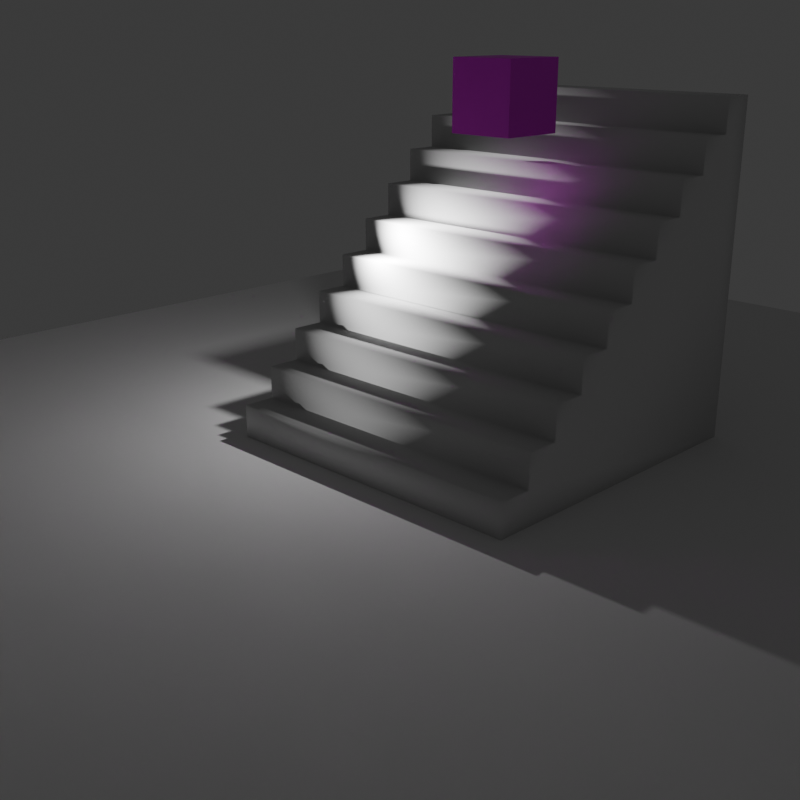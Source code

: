 # Source: physics_stairs_scene.blend  (saved by Blender 4.0.36; exported with 4.5.12 LTS)
import bpy
from mathutils import Matrix  # noqa: F401  (used for matrix-valued properties, if any)

bpy.ops.wm.read_factory_settings(use_empty=True)
scene = bpy.context.scene
scene.name = 'Scene'

# ---- collections
col_collection = bpy.data.collections.new('Collection'); scene.collection.children.link(col_collection)

# ---- images (referenced by path relative to the original .blend; pixels are not part of the script)
import os
ASSET_DIR = os.environ.get("B2B_ASSET_DIR", "")  # directory of the original .blend (textures are referenced by path, not embedded)
HERE = os.path.dirname(os.path.abspath(__file__))  # packed textures are extracted next to this script under _unpacked/

def load_image(name, relpath, width, height, colorspace="sRGB"):
    """Load a texture the original file referenced (path relative to the .blend, or extracted next to this script)."""
    p = next((c for c in (os.path.join(HERE, relpath), os.path.join(ASSET_DIR, relpath)) if relpath and os.path.exists(c)), "")
    if p:
        img = bpy.data.images.load(p, check_existing=True)
        img.name = name
    else:  # same state as the original file: an image datablock whose file is absent (Cycles renders it pink)
        img = bpy.data.images.new(name, width, height)
        img.source = "FILE"
        img.filepath = "//" + (relpath or name)
    img.colorspace_settings.name = colorspace
    return img
img_adachi_cube_texture_png = load_image('adachi_cube_texture.png', 'adachi_cube_texture.png', 1024, 1024, 'sRGB')

# ---- materials (node trees are filled in below, after node groups)
mat_material_001 = bpy.data.materials.new('Material.001')
mat_material_001.use_transparent_shadow = False
mat_material_001.roughness = 0.5

# ---- material node trees
mat_material_001.use_nodes = True; mat_material_001.node_tree.nodes.clear()
_N = mat_material_001.node_tree.nodes; _L = mat_material_001.node_tree.links
n0 = _N.new('ShaderNodeBsdfPrincipled'); n0.name = 'Principled BSDF'; n0.location = (0, 300)
n0.inputs[3].default_value = 1.45
n0.inputs[27].default_value = (0.0, 0.0, 0.0, 1.0)
n1 = _N.new('ShaderNodeOutputMaterial'); n1.name = 'Material Output'; n1.location = (280, 300)
n2 = _N.new('ShaderNodeTexImage'); n2.name = 'Image Texture'; n2.location = (-480, 300)
n2.image = img_adachi_cube_texture_png
_L.new(n2.outputs[0], n0.inputs[0])
_L.new(n0.outputs[0], n1.inputs[0])
n1.is_active_output = True

# ---- world
world_world = bpy.data.worlds.new('World'); scene.world = world_world
world_world.use_nodes = True; world_world.node_tree.nodes.clear()
_N = world_world.node_tree.nodes; _L = world_world.node_tree.links
n0 = _N.new('ShaderNodeOutputWorld'); n0.name = 'World Output'; n0.location = (300, 300)
n1 = _N.new('ShaderNodeBackground'); n1.name = 'Background'; n1.location = (10, 300)
n1.inputs[0].default_value = (0.05088, 0.05088, 0.05088, 1.0)
_L.new(n1.outputs[0], n0.inputs[0])
n0.is_active_output = True
world_world.color = (0.05088, 0.05088, 0.05088)
world_world.use_sun_shadow = False
world_world.sun_shadow_jitter_overblur = 0.0

# ---- cameras
cam_camera = bpy.data.cameras.new('Camera')
cam_camera.clip_end = 100.0
cam_camera.sensor_height = 36.0
cam_camera.ortho_scale = 7.314

# ---- lights
light_light = bpy.data.lights.new('Light', 'POINT')
light_light.transmission_factor = 0.0
light_light.use_soft_falloff = False
light_light.energy = 1000.0
light_light.shadow_soft_size = 0.1
light_light.shadow_maximum_resolution = 0.006
light_light.use_absolute_resolution = True

# ---- meshes
me_stairs = bpy.data.meshes.new('stairs')
me_stairs.from_pydata([(10.0, 1.0, 10.0), (10.0, 0.0, 10.0), (10.0, 1.0, 9.0), (10.0, 2.0, 9.0), (10.0, 2.0, 8.0), (10.0, 3.0, 8.0), (10.0, 3.0, 7.0), (10.0, 4.0, 7.0), (10.0, 4.0, 6.0), (10.0, 5.0, 6.0), (10.0, 5.0, 5.0), (10.0, 6.0, 5.0), (10.0, 6.0, 4.0), (10.0, 7.0, 4.0), (10.0, 7.0, 3.0), (10.0, 8.0, 3.0), (10.0, 8.0, 2.0), (10.0, 9.0, 2.0), (10.0, 9.0, 1.0), (10.0, 10.0, 0.0), (10.0, 10.0, 1.0), (10.0, 0.0, 0.0), (0.0, 10.0, 1.0), (0.0, 9.0, 1.0), (0.0, 0.0, 0.0), (0.0, 10.0, 0.0), (0.0, 8.0, 2.0), (0.0, 9.0, 2.0), (0.0, 7.0, 3.0), (0.0, 8.0, 3.0), (0.0, 6.0, 4.0), (0.0, 7.0, 4.0), (0.0, 5.0, 5.0), (0.0, 6.0, 5.0), (0.0, 4.0, 6.0), (0.0, 5.0, 6.0), (0.0, 3.0, 7.0), (0.0, 4.0, 7.0), (0.0, 2.0, 8.0), (0.0, 3.0, 8.0), (0.0, 1.0, 9.0), (0.0, 2.0, 9.0), (0.0, 0.0, 10.0), (0.0, 1.0, 10.0)], [], [(0, 1, 2), (3, 2, 4), (5, 4, 6), (7, 6, 8), (9, 8, 10), (11, 10, 12), (13, 12, 14), (15, 14, 16), (17, 16, 18), (18, 19, 20), (21, 18, 16), (21, 16, 14), (21, 14, 12), (21, 12, 10), (21, 10, 8), (21, 8, 6), (21, 6, 4), (21, 4, 2), (21, 2, 1), (18, 21, 19), (22, 18, 20), (18, 22, 23), (24, 19, 21), (19, 24, 25), (25, 23, 22), (23, 26, 27), (24, 23, 25), (26, 28, 29), (23, 24, 26), (28, 30, 31), (26, 24, 28), (30, 32, 33), (28, 24, 30), (32, 34, 35), (30, 24, 32), (34, 36, 37), (32, 24, 34), (36, 38, 39), (34, 24, 36), (38, 40, 41), (36, 24, 38), (38, 24, 40), (42, 40, 24), (40, 42, 43), (19, 22, 20), (22, 19, 25), (24, 1, 42), (1, 24, 21), (27, 16, 17), (16, 27, 26), (18, 27, 17), (27, 18, 23), (29, 14, 15), (14, 29, 28), (16, 29, 15), (29, 16, 26), (31, 12, 13), (12, 31, 30), (14, 31, 13), (31, 14, 28), (33, 10, 11), (10, 33, 32), (12, 33, 11), (33, 12, 30), (35, 8, 9), (8, 35, 34), (10, 35, 9), (35, 10, 32), (37, 6, 7), (6, 37, 36), (8, 37, 7), (37, 8, 34), (39, 4, 5), (4, 39, 38), (6, 39, 5), (39, 6, 36), (41, 2, 3), (2, 41, 40), (4, 41, 3), (41, 4, 38), (43, 1, 0), (1, 43, 42), (2, 43, 0), (43, 2, 40)])
me_stairs.polygons.foreach_set('use_smooth', [True] * 84)
me_stairs.update()
me_cube_001 = bpy.data.meshes.new('Cube.001')
me_cube_001.from_pydata([(1.0, 1.0, -1.0), (1.0, -1.0, -1.0), (1.0, 1.0, 1.0), (1.0, -1.0, 1.0), (-1.0, 1.0, -1.0), (-1.0, -1.0, -1.0), (-1.0, 1.0, 1.0), (-1.0, -1.0, 1.0)], [], [(0, 4, 6, 2), (3, 2, 6, 7), (7, 6, 4, 5), (5, 1, 3, 7), (1, 0, 2, 3), (5, 4, 0, 1)])
_uv = me_cube_001.uv_layers.new(name='UVMap')
_uv.uv.foreach_set('vector', [0.5, 0.5, 0.75, 0.5, 0.75, 0.75, 0.5, 0.75, 0.25, 0.75, 0.5, 0.75, 0.5, 0.9999, 0.25, 0.9999, 0.25, 8.7e-05, 0.5, 8.7e-05, 0.5, 0.25, 0.25, 0.25, 8.7e-05, 0.5, 0.25, 0.5, 0.25, 0.75, 8.7e-05, 0.75, 0.25, 0.5, 0.5, 0.5, 0.5, 0.75, 0.25, 0.75, 0.25, 0.25, 0.5, 0.25, 0.5, 0.5, 0.25, 0.5])
me_cube_001.materials.append(mat_material_001)
me_cube_001.update()
me_cube_001.normals_split_custom_set([tuple(v) for v in zip(*[iter([0.0, 1.0, 0.0, 0.0, 1.0, 0.0, 0.0, 1.0, 0.0, 0.0, 1.0, 0.0, 0.0, 0.0, 1.0, 0.0, 0.0, 1.0, 0.0, 0.0, 1.0, 0.0, 0.0, 1.0, -1.0, 0.0, 0.0, -1.0, 0.0, 0.0, -1.0, 0.0, 0.0, -1.0, 0.0, 0.0, 0.0, -1.0, 0.0, 0.0, -1.0, 0.0, 0.0, -1.0, 0.0, 0.0, -1.0, 0.0, 1.0, 0.0, 0.0, 1.0, 0.0, 0.0, 1.0, 0.0, 0.0, 1.0, 0.0, 0.0, 0.0, 0.0, -1.0, 0.0, 0.0, -1.0, 0.0, 0.0, -1.0, 0.0, 0.0, -1.0])] * 3)])
me_plane = bpy.data.meshes.new('Plane')
me_plane.from_pydata([(-1.0, -1.0, 0.0), (1.0, -1.0, 0.0), (-1.0, 1.0, 0.0), (1.0, 1.0, 0.0)], [], [(0, 1, 3, 2)])
_uv = me_plane.uv_layers.new(name='UVMap')
_uv.uv.foreach_set('vector', [0.0, 0.0, 1.0, 0.0, 1.0, 1.0, 0.0, 1.0])
me_plane.update()

# ---- objects
ob_light = bpy.data.objects.new('Light', light_light)
ob_camera = bpy.data.objects.new('Camera', cam_camera)
ob_stairs = bpy.data.objects.new('stairs', me_stairs)
ob_cube = bpy.data.objects.new('Cube', me_cube_001)
ob_plane = bpy.data.objects.new('Plane', me_plane)

# ---- transforms, parenting, visibility, modifiers, constraints
ob_light.location = (4.076, 1.005, 5.904)
ob_light.rotation_euler = (0.6503, 0.05522, 1.866)
ob_light.lock_rotations_4d = False
ob_light.empty_display_type = 'ARROWS'
ob_light.color = (0.0, 0.0, 0.0, 0.0)
ob_light.lineart.crease_threshold = 0.0
ob_camera.location = (-20.0, 24.0, 12.0)
ob_camera.rotation_euler = (1.239, 0.0, -2.356)
ob_camera.lock_rotations_4d = False
ob_camera.empty_display_type = 'ARROWS'
ob_camera.color = (0.0, 0.0, 0.0, 0.0)
ob_camera.display_type = 'WIRE'
ob_camera.lineart.crease_threshold = 0.0
ob_stairs.location = (-4.494, -4.961, 0.0)
ob_cube.location = (0.0, 0.0, 10.0)
ob_cube.rotation_euler = (1.571, -0.0, 0.0)
ob_plane.location = (0.0, 0.0, 0.0)
ob_plane.scale = (-20.9, -20.9, -20.9)

# ---- collection membership
col_collection.objects.link(ob_light)
col_collection.objects.link(ob_camera)
col_collection.objects.link(ob_stairs)
col_collection.objects.link(ob_cube)
col_collection.objects.link(ob_plane)

# ---- scene / render settings (as saved in the file)
scene.camera = ob_camera
scene.frame_start = 1; scene.frame_end = 140; scene.frame_set(0)
scene.render.engine = 'BLENDER_EEVEE_NEXT'
scene.render.image_settings.file_format = 'FFMPEG'
scene.render.image_settings.color_mode = 'RGB'
scene.render.resolution_x = 512
scene.render.resolution_y = 512
scene.cycles.sampling_pattern = 'TABULATED_SOBOL'
scene.eevee.taa_render_samples = 16
bpy.context.view_layer.update()
